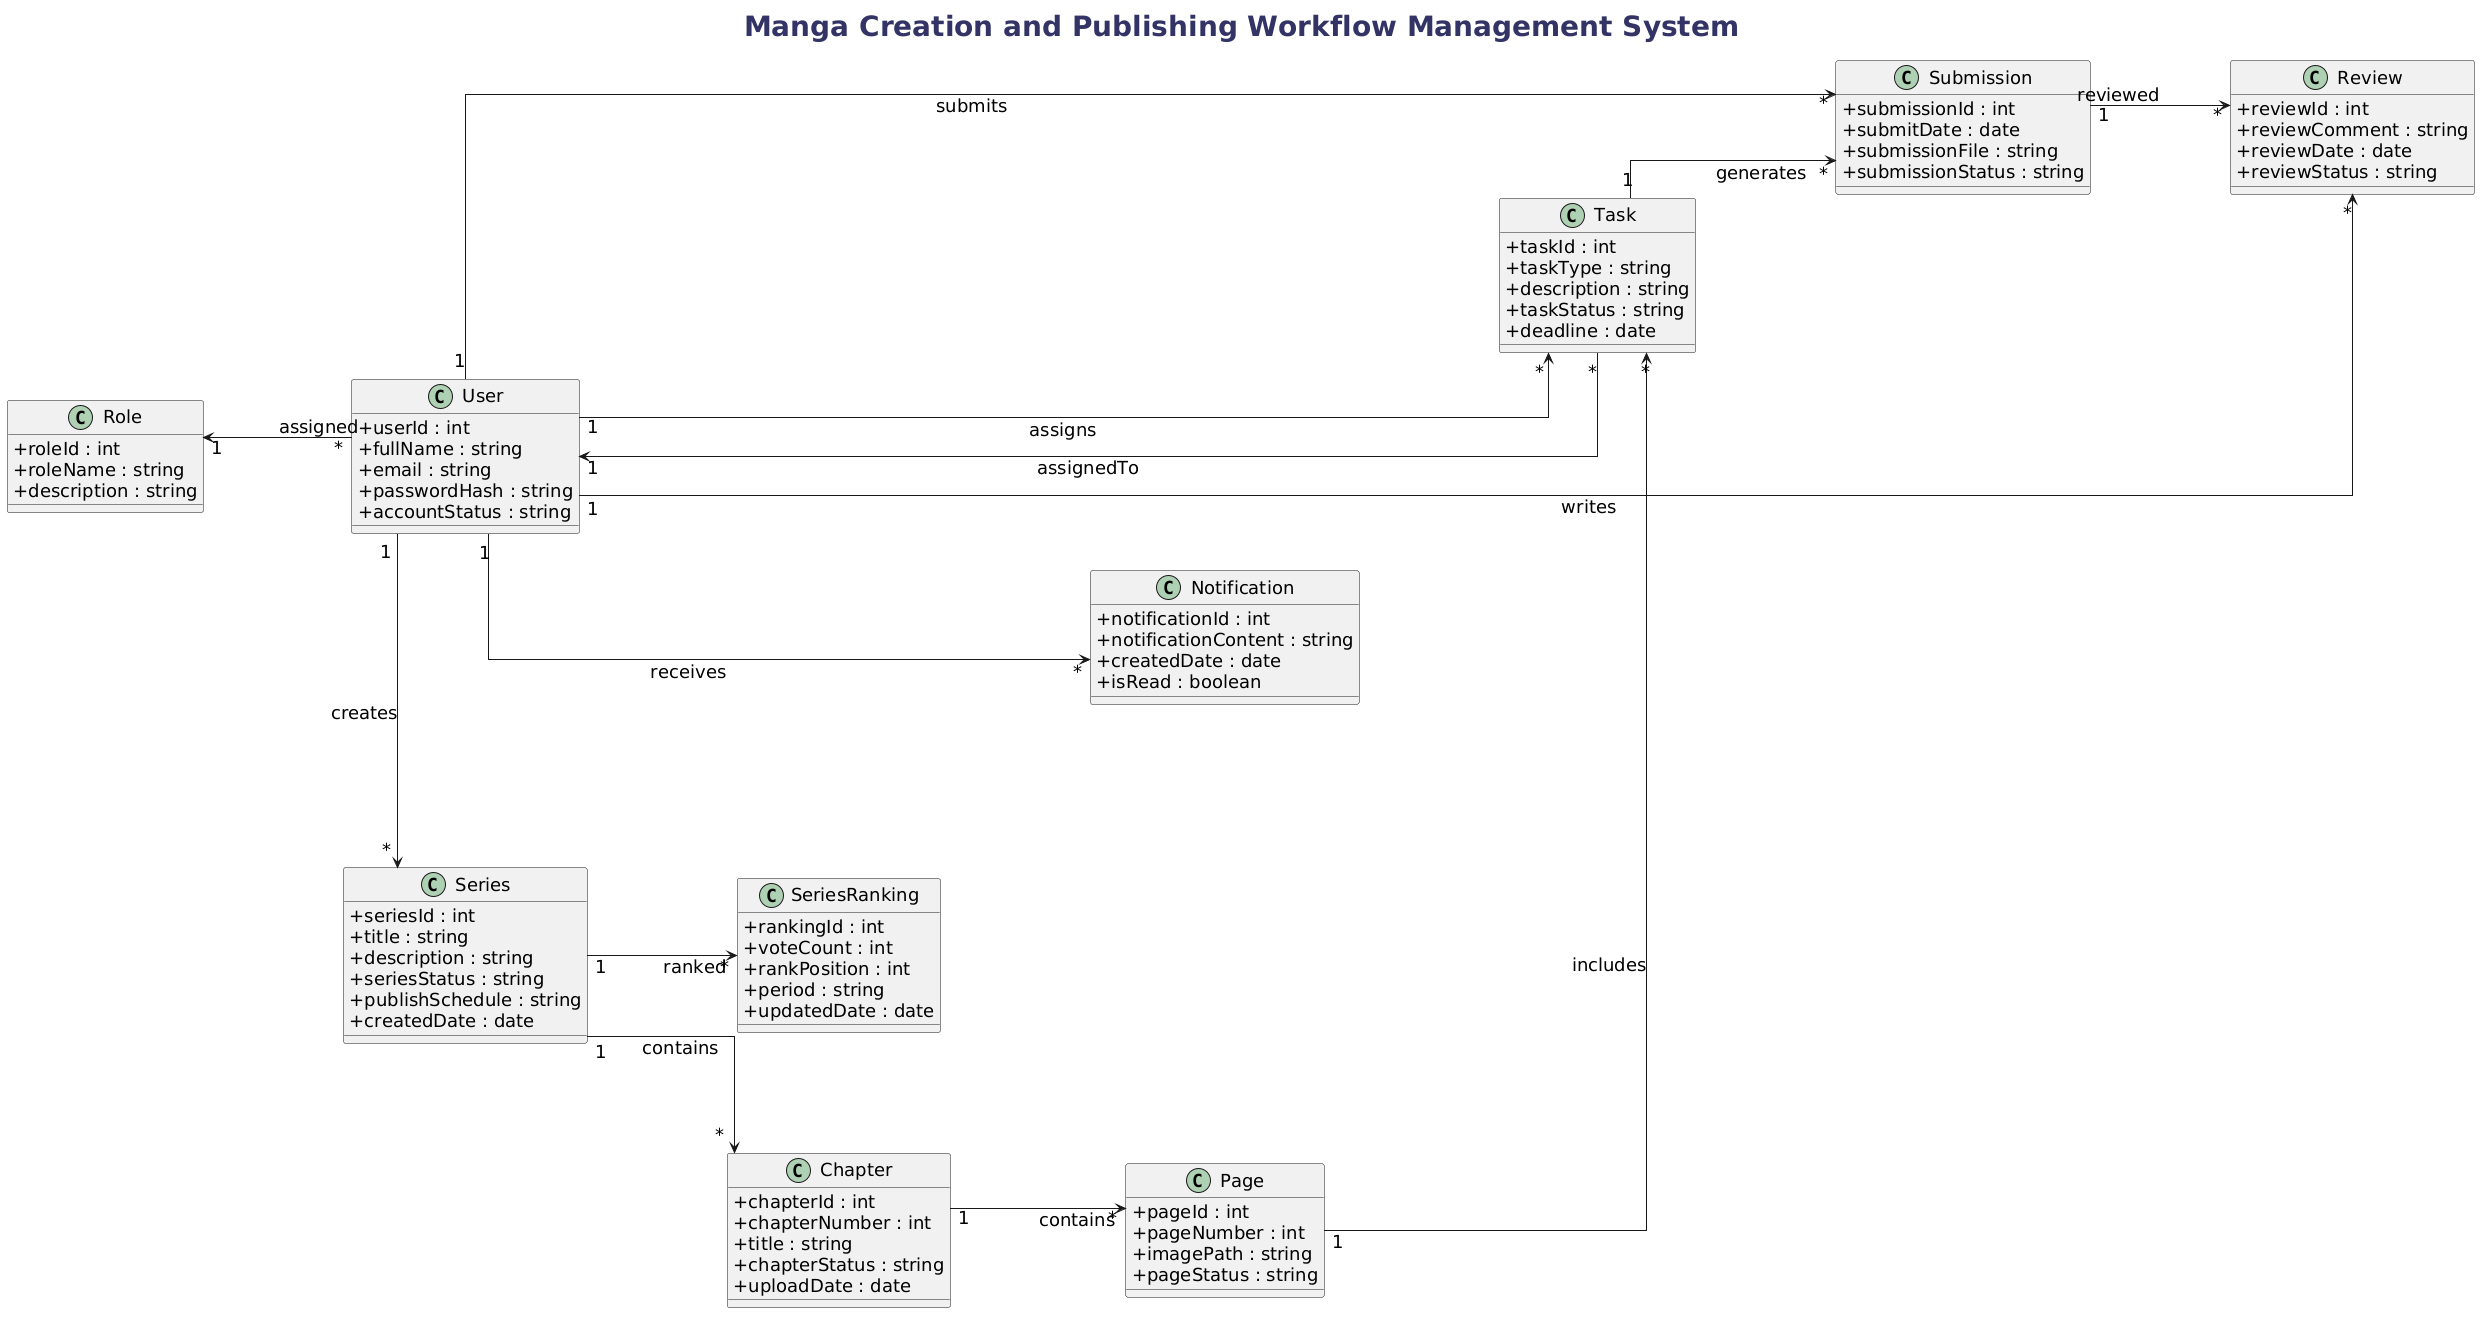

The diagram above was rendered by PlantUML. Its source (embedded in the PNG):
@startuml
title Manga Creation and Publishing Workflow Management System

left to right direction

skinparam classAttributeIconSize 0
skinparam linetype ortho

skinparam defaultFontName Tahoma
skinparam defaultFontSize 18

' Tăng font chữ tiêu đề
skinparam titleFontSize 28
skinparam titleFontName Arial
skinparam titleFontColor #333366


skinparam nodesep 120
skinparam ranksep 140

class Role {
+roleId : int
+roleName : string
+description : string
}

class User {
+userId : int
+fullName : string
+email : string
+passwordHash : string
+accountStatus : string
}

class Series {
+seriesId : int
+title : string
+description : string
+seriesStatus : string
+publishSchedule : string
+createdDate : date
}

class Chapter {
+chapterId : int
+chapterNumber : int
+title : string
+chapterStatus : string
+uploadDate : date
}

class Page {
+pageId : int
+pageNumber : int
+imagePath : string
+pageStatus : string
}

class Task {
+taskId : int
+taskType : string
+description : string
+taskStatus : string
+deadline : date
}

class Submission {
+submissionId : int
+submitDate : date
+submissionFile : string
+submissionStatus : string
}

class Review {
+reviewId : int
+reviewComment : string
+reviewDate : date
+reviewStatus : string
}

class SeriesRanking {
+rankingId : int
+voteCount : int
+rankPosition : int
+period : string
+updatedDate : date
}

class Notification {
+notificationId : int
+notificationContent : string
+createdDate : date
+isRead : boolean
}

'========================
' FORCE LAYOUT
'========================

Role -[hidden]down- User

Series -[hidden]down- Chapter
Chapter -[hidden]down- Page

Task -[hidden]down- Submission
Submission -[hidden]down- Review

Series -[hidden]right- User
User -[hidden]right- Notification

SeriesRanking -[hidden]down- Notification

'========================
' RELATIONSHIPS
'========================

Role "1" <-- "*" User :assigned

User "1" --> "*" Series : creates

Series "1" --> "*" Chapter : contains

Chapter "1" --> "*" Page : contains

Page "1" --> "*" Task : includes

User "1" --> "*" Task : assigns

Task "*" --> "1" User : assignedTo

Task "1" --> "*" Submission : generates

User "1" --> "*" Submission : submits

Submission "1" --> "*" Review : reviewed

User "1" --> "*" Review : writes

Series "1" --> "*" SeriesRanking : ranked

User "1" --> "*" Notification : receives
@enduml